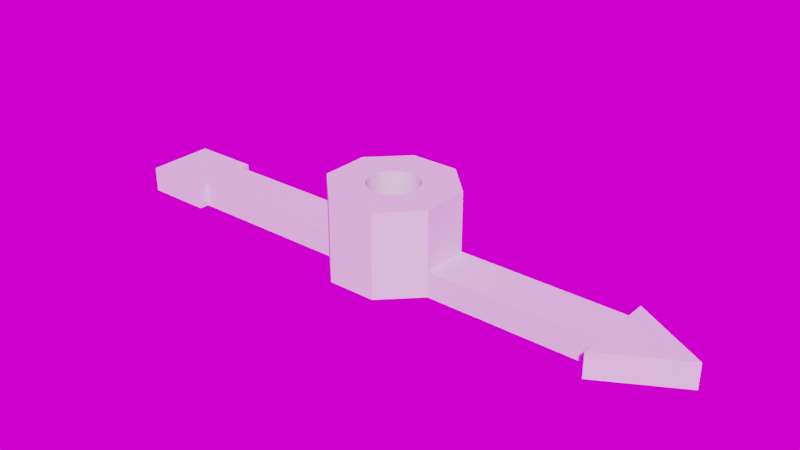 # Source: StepperArrow.blend  (saved by Blender 4.1.24; exported with 4.5.12 LTS)
import bpy
from mathutils import Matrix  # noqa: F401  (used for matrix-valued properties, if any)

bpy.ops.wm.read_factory_settings(use_empty=True)
scene = bpy.context.scene
scene.name = 'Scene'

# ---- collections
col_collection = bpy.data.collections.new('Collection'); scene.collection.children.link(col_collection)

# ---- world
world_world = bpy.data.worlds.new('World'); scene.world = world_world
world_world.use_nodes = True; world_world.node_tree.nodes.clear()
_N = world_world.node_tree.nodes; _L = world_world.node_tree.links
n0 = _N.new('ShaderNodeOutputWorld'); n0.name = 'World Output'; n0.location = (300, 300)
n1 = _N.new('ShaderNodeBackground'); n1.name = 'Background'; n1.location = (10, 300)
n2 = _N.new('ShaderNodeTexEnvironment'); n2.name = 'Environment Texture'; n2.location = (-280, 280)
_L.new(n1.outputs[0], n0.inputs[0])
_L.new(n2.outputs[0], n1.inputs[0])
n0.is_active_output = True
world_world.color = (0.05088, 0.05088, 0.05088)
world_world.use_sun_shadow = False
world_world.sun_shadow_jitter_overblur = 0.0

# ---- meshes
me_cylinder = bpy.data.meshes.new('Cylinder')
me_cylinder.from_pydata([(-2.87, 6.929, -5.0), (0.0, 2.5, -3.0), (-2.87, 6.929, 5.0), (2.87, 6.929, -5.0), (0.4877, 2.452, -3.0), (2.87, 6.929, 5.0), (6.929, 2.87, -5.0), (0.9567, 2.31, -3.0), (6.929, 2.87, 5.0), (1.389, 2.079, -3.0), (6.929, -2.87, -5.0), (6.929, -2.87, 5.0), (2.87, -6.929, -5.0), (1.768, 1.768, -3.0), (2.87, -6.929, 5.0), (-2.87, -6.929, -5.0), (2.079, 1.389, -3.0), (-2.87, -6.929, 5.0), (-6.929, -2.87, -5.0), (2.31, 0.9567, -3.0), (-6.929, -2.87, 5.0), (-6.929, 2.87, -5.0), (2.452, 0.4877, -3.0), (-6.929, 2.87, 5.0), (2.5, 0.0, -3.0), (2.452, -0.4877, -3.0), (2.31, -0.9567, -3.0), (2.079, -1.389, -3.0), (1.768, -1.768, -3.0), (1.389, -2.079, -3.0), (0.9567, -2.31, -3.0), (0.4877, -2.452, -3.0), (0.0, -2.5, -3.0), (-0.4877, -2.452, -3.0), (-0.9567, -2.31, -3.0), (-1.389, -2.079, -3.0), (-1.768, -1.768, -3.0), (-2.079, -1.389, -3.0), (-2.31, -0.9567, -3.0), (-2.452, -0.4877, -3.0), (-2.5, 0.0, -3.0), (-2.452, 0.4877, -3.0), (-2.31, 0.9567, -3.0), (-2.079, 1.389, -3.0), (-1.768, 1.768, -3.0), (-1.389, 2.079, -3.0), (-0.9567, 2.31, -3.0), (-0.4877, 2.452, -3.0), (-2.994, 0.0, 5.0), (-2.936, -0.5841, 5.0), (-2.936, 0.5841, 5.0), (-2.117, 2.117, 5.0), (-2.489, 1.663, 5.0), (-2.766, -1.146, 5.0), (-2.766, 1.146, 5.0), (-1.663, 2.489, 5.0), (-1.146, 2.766, 5.0), (0.5841, 2.936, 5.0), (-4.599e-09, 2.994, 5.0), (-0.5841, 2.936, 5.0), (1.663, 2.489, 5.0), (2.489, 1.663, 5.0), (2.117, 2.117, 5.0), (1.146, 2.766, 5.0), (-2.489, -1.663, 5.0), (-1.663, -2.489, 5.0), (-2.117, -2.117, 5.0), (-0.5841, -2.936, 5.0), (0.5841, -2.936, 5.0), (-4.599e-09, -2.994, 5.0), (-1.146, -2.766, 5.0), (1.663, -2.489, 5.0), (2.489, -1.663, 5.0), (2.117, -2.117, 5.0), (2.994, 0.0, 5.0), (2.936, 0.5841, 5.0), (2.936, -0.5841, 5.0), (2.766, 1.146, 5.0), (2.766, -1.146, 5.0), (1.146, -2.766, 5.0)], [], [(0, 2, 5, 3), (3, 5, 8, 6), (6, 8, 11, 10), (10, 11, 14, 12), (12, 14, 17, 15), (15, 17, 20, 18), (53, 20, 17, 14, 79, 68, 69, 67, 70, 65, 66, 64), (14, 11, 8, 5, 2, 23, 20, 53, 49, 48, 50, 54, 52, 51, 55, 56, 59, 58, 57, 63, 60, 62, 61, 77, 75, 74, 76, 78, 72, 73, 71, 79), (18, 20, 23, 21), (21, 23, 2, 0), (21, 0, 3, 6, 10, 12, 15, 18), (1, 4, 57, 58), (57, 4, 7, 63), (63, 7, 9, 60), (60, 9, 13, 62), (13, 16, 61, 62), (16, 19, 77, 61), (19, 22, 75, 77), (22, 24, 74, 75), (24, 25, 76, 74), (25, 26, 78, 76), (26, 27, 72, 78), (27, 28, 73, 72), (28, 29, 71, 73), (29, 30, 79, 71), (30, 31, 68, 79), (31, 32, 69, 68), (32, 33, 67, 69), (33, 34, 70, 67), (34, 35, 65, 70), (35, 36, 66, 65), (36, 37, 64, 66), (37, 38, 53, 64), (38, 39, 49, 53), (39, 40, 48, 49), (48, 40, 41, 50), (50, 41, 42, 54), (54, 42, 43, 52), (52, 43, 44, 51), (44, 45, 55, 51), (45, 46, 56, 55), (46, 47, 59, 56), (47, 1, 58, 59), (45, 44, 43, 42, 41, 40, 39, 38, 37, 36, 35, 34, 33, 32, 31, 30, 29, 28, 27, 26, 25, 24, 22, 19, 16, 13, 9, 7, 4, 1, 47, 46)])
_uv = me_cylinder.uv_layers.new(name='UVMap')
_uv.uv.foreach_set('vector', [1.0, 0.5, 1.0, 1.0, 0.875, 1.0, 0.875, 0.5, 0.875, 0.5, 0.875, 1.0, 0.75, 1.0, 0.75, 0.5, 0.75, 0.5, 0.75, 1.0, 0.625, 1.0, 0.625, 0.5, 0.625, 0.5, 0.625, 1.0, 0.5, 1.0, 0.5, 0.5, 0.5, 0.5, 0.5, 1.0, 0.375, 1.0, 0.375, 0.5, 0.375, 0.5, 0.375, 1.0, 0.25, 1.0, 0.25, 0.5, 0.1542, 0.25, 0.01, 0.25, 0.08029, 0.08029, 0.25, 0.01, 0.25, 0.1542, 0.2313, 0.156, 0.2133, 0.1615, 0.1968, 0.1703, 0.1823, 0.1823, 0.1703, 0.1968, 0.1615, 0.2133, 0.156, 0.2313, 0.25, 0.01, 0.4197, 0.08029, 0.49, 0.25, 0.4197, 0.4197, 0.25, 0.49, 0.08029, 0.4197, 0.01, 0.25, 0.1542, 0.25, 0.156, 0.2687, 0.1615, 0.2867, 0.1703, 0.3032, 0.1823, 0.3177, 0.1968, 0.3297, 0.2133, 0.3385, 0.2313, 0.344, 0.25, 0.3458, 0.2687, 0.344, 0.2867, 0.3385, 0.3032, 0.3297, 0.3177, 0.3177, 0.3297, 0.3032, 0.3385, 0.2867, 0.344, 0.2687, 0.3458, 0.25, 0.344, 0.2313, 0.3385, 0.2133, 0.3297, 0.1968, 0.3177, 0.1823, 0.3032, 0.1703, 0.2867, 0.1615, 0.2687, 0.156, 0.25, 0.1542, 0.25, 0.5, 0.25, 1.0, 0.125, 1.0, 0.125, 0.5, 0.125, 0.5, 0.125, 1.0, 0.0, 1.0, 0.0, 0.5, 0.5803, 0.4197, 0.75, 0.49, 0.9197, 0.4197, 0.99, 0.25, 0.9197, 0.08029, 0.75, 0.01, 0.5803, 0.08029, 0.51, 0.25, 1.0, 0.5, 0.9688, 0.5, 0.9688, 0.9938, 1.0, 0.9938, 0.9688, 0.9938, 0.9688, 0.5, 0.9375, 0.5, 0.9375, 0.9938, 0.9375, 0.9938, 0.9375, 0.5, 0.9062, 0.5, 0.9062, 0.9938, 0.9062, 0.9938, 0.9062, 0.5, 0.875, 0.5, 0.875, 0.9938, 0.875, 0.5, 0.8438, 0.5, 0.8438, 0.9938, 0.875, 0.9938, 0.8438, 0.5, 0.8125, 0.5, 0.8125, 0.9938, 0.8438, 0.9938, 0.8125, 0.5, 0.7812, 0.5, 0.7812, 0.9938, 0.8125, 0.9938, 0.7812, 0.5, 0.75, 0.5, 0.75, 0.9938, 0.7812, 0.9938, 0.75, 0.5, 0.7188, 0.5, 0.7188, 0.9938, 0.75, 0.9938, 0.7188, 0.5, 0.6875, 0.5, 0.6875, 0.9938, 0.7188, 0.9938, 0.6875, 0.5, 0.6562, 0.5, 0.6562, 0.9938, 0.6875, 0.9938, 0.6562, 0.5, 0.625, 0.5, 0.625, 0.9938, 0.6562, 0.9938, 0.625, 0.5, 0.5938, 0.5, 0.5938, 0.9938, 0.625, 0.9938, 0.5938, 0.5, 0.5625, 0.5, 0.5625, 0.9938, 0.5938, 0.9938, 0.5625, 0.5, 0.5312, 0.5, 0.5312, 0.9938, 0.5625, 0.9938, 0.5312, 0.5, 0.5, 0.5, 0.5, 0.9938, 0.5312, 0.9938, 0.5, 0.5, 0.4688, 0.5, 0.4688, 0.9938, 0.5, 0.9938, 0.4688, 0.5, 0.4375, 0.5, 0.4375, 0.9938, 0.4688, 0.9938, 0.4375, 0.5, 0.4062, 0.5, 0.4062, 0.9938, 0.4375, 0.9938, 0.4062, 0.5, 0.375, 0.5, 0.375, 0.9938, 0.4062, 0.9938, 0.375, 0.5, 0.3438, 0.5, 0.3438, 0.9938, 0.375, 0.9938, 0.3438, 0.5, 0.3125, 0.5, 0.3125, 0.9938, 0.3438, 0.9938, 0.3125, 0.5, 0.2812, 0.5, 0.2812, 0.9938, 0.3125, 0.9938, 0.2812, 0.5, 0.25, 0.5, 0.25, 0.9938, 0.2812, 0.9938, 0.25, 0.9938, 0.25, 0.5, 0.2188, 0.5, 0.2188, 0.9938, 0.2188, 0.9938, 0.2188, 0.5, 0.1875, 0.5, 0.1875, 0.9938, 0.1875, 0.9938, 0.1875, 0.5, 0.1562, 0.5, 0.1562, 0.9938, 0.1562, 0.9938, 0.1562, 0.5, 0.125, 0.5, 0.125, 0.9938, 0.125, 0.5, 0.09375, 0.5, 0.09375, 0.9938, 0.125, 0.9938, 0.09375, 0.5, 0.0625, 0.5, 0.0625, 0.9938, 0.09375, 0.9938, 0.0625, 0.5, 0.03125, 0.5, 0.03125, 0.9938, 0.0625, 0.9938, 0.03125, 0.5, 0.0, 0.5, 0.0, 0.9938, 0.03125, 0.9938, 0.6167, 0.4496, 0.5803, 0.4197, 0.5504, 0.3833, 0.5283, 0.3418, 0.5146, 0.2968, 0.51, 0.25, 0.5146, 0.2032, 0.5283, 0.1582, 0.5504, 0.1167, 0.5803, 0.08029, 0.6167, 0.05045, 0.6582, 0.02827, 0.7032, 0.01461, 0.75, 0.01, 0.7968, 0.01461, 0.8418, 0.02827, 0.8833, 0.05045, 0.9197, 0.08029, 0.9496, 0.1167, 0.9717, 0.1582, 0.9854, 0.2032, 0.99, 0.25, 0.9854, 0.2968, 0.9717, 0.3418, 0.9496, 0.3833, 0.9197, 0.4197, 0.8833, 0.4496, 0.8418, 0.4717, 0.7968, 0.4854, 0.75, 0.49, 0.7032, 0.4854, 0.6582, 0.4717])
me_cylinder.update()
me_cube_001 = bpy.data.meshes.new('Cube.001')
me_cube_001.from_pydata([(-10.0, -2.87, -1.5), (-10.0, -2.87, 1.5), (-10.0, 2.87, -1.5), (-10.0, 2.87, 1.5), (10.0, -2.87, -1.5), (10.0, -2.87, 1.5), (10.0, 2.87, -1.5), (10.0, 2.87, 1.5)], [], [(0, 1, 3, 2), (2, 3, 7, 6), (6, 7, 5, 4), (4, 5, 1, 0), (2, 6, 4, 0), (7, 3, 1, 5)])
_uv = me_cube_001.uv_layers.new(name='UVMap')
_uv.uv.foreach_set('vector', [0.375, 0.0, 0.625, 0.0, 0.625, 0.25, 0.375, 0.25, 0.375, 0.25, 0.625, 0.25, 0.625, 0.5, 0.375, 0.5, 0.375, 0.5, 0.625, 0.5, 0.625, 0.75, 0.375, 0.75, 0.375, 0.75, 0.625, 0.75, 0.625, 1.0, 0.375, 1.0, 0.125, 0.5, 0.375, 0.5, 0.375, 0.75, 0.125, 0.75, 0.625, 0.5, 0.875, 0.5, 0.875, 0.75, 0.625, 0.75])
me_cube_001.update()
me_cube_002 = bpy.data.meshes.new('Cube.002')
me_cube_002.from_pydata([(-10.0, -2.87, -1.5), (-10.0, -2.87, 1.5), (-10.0, 2.87, -1.5), (-10.0, 2.87, 1.5), (10.0, -2.87, -1.5), (10.0, -2.87, 1.5), (10.0, 2.87, -1.5), (10.0, 2.87, 1.5)], [], [(0, 1, 3, 2), (2, 3, 7, 6), (6, 7, 5, 4), (4, 5, 1, 0), (2, 6, 4, 0), (7, 3, 1, 5)])
_uv = me_cube_002.uv_layers.new(name='UVMap')
_uv.uv.foreach_set('vector', [0.375, 0.0, 0.625, 0.0, 0.625, 0.25, 0.375, 0.25, 0.375, 0.25, 0.625, 0.25, 0.625, 0.5, 0.375, 0.5, 0.375, 0.5, 0.625, 0.5, 0.625, 0.75, 0.375, 0.75, 0.375, 0.75, 0.625, 0.75, 0.625, 1.0, 0.375, 1.0, 0.125, 0.5, 0.375, 0.5, 0.375, 0.75, 0.125, 0.75, 0.625, 0.5, 0.875, 0.5, 0.875, 0.75, 0.625, 0.75])
me_cube_002.update()
me_cylinder_003 = bpy.data.meshes.new('Cylinder.003')
me_cylinder_003.from_pydata([(0.0, 6.0, -1.5), (0.0, 6.0, 1.5), (5.196, -3.0, -1.5), (5.196, -3.0, 1.5), (-5.196, -3.0, -1.5), (-5.196, -3.0, 1.5)], [], [(0, 1, 3, 2), (2, 3, 5, 4), (3, 1, 5), (4, 5, 1, 0), (0, 2, 4)])
_uv = me_cylinder_003.uv_layers.new(name='UVMap')
_uv.uv.foreach_set('vector', [1.0, 0.5, 1.0, 1.0, 0.6667, 1.0, 0.6667, 0.5, 0.6667, 0.5, 0.6667, 1.0, 0.3333, 1.0, 0.3333, 0.5, 0.4578, 0.13, 0.25, 0.49, 0.04215, 0.13, 0.3333, 0.5, 0.3333, 1.0, -5.96e-08, 1.0, -5.96e-08, 0.5, 0.75, 0.49, 0.9578, 0.13, 0.5422, 0.13])
me_cylinder_003.update()
me_cube_003 = bpy.data.meshes.new('Cube.003')
me_cube_003.from_pydata([(-1.0, -1.0, -1.0), (-1.0, -1.0, 1.0), (-1.0, 1.0, -1.0), (-1.0, 1.0, 1.0), (1.0, -1.0, -1.0), (1.0, -1.0, 1.0), (1.0, 1.0, -1.0), (1.0, 1.0, 1.0)], [], [(0, 1, 3, 2), (2, 3, 7, 6), (6, 7, 5, 4), (4, 5, 1, 0), (2, 6, 4, 0), (7, 3, 1, 5)])
_uv = me_cube_003.uv_layers.new(name='UVMap')
_uv.uv.foreach_set('vector', [0.375, 0.0, 0.625, 0.0, 0.625, 0.25, 0.375, 0.25, 0.375, 0.25, 0.625, 0.25, 0.625, 0.5, 0.375, 0.5, 0.375, 0.5, 0.625, 0.5, 0.625, 0.75, 0.375, 0.75, 0.375, 0.75, 0.625, 0.75, 0.625, 1.0, 0.375, 1.0, 0.125, 0.5, 0.375, 0.5, 0.375, 0.75, 0.125, 0.75, 0.625, 0.5, 0.875, 0.5, 0.875, 0.75, 0.625, 0.75])
me_cube_003.update()

# ---- objects
ob_center_axle = bpy.data.objects.new('Center Axle', me_cylinder)
ob_arm_1 = bpy.data.objects.new('Arm 1', me_cube_001)
ob_arm_2 = bpy.data.objects.new('Arm 2', me_cube_002)
ob_arrow = bpy.data.objects.new('Arrow', me_cylinder_003)
ob_butt = bpy.data.objects.new('Butt', me_cube_003)

# ---- transforms, parenting, visibility, modifiers, constraints
ob_center_axle.location = (0.0, 0.0, 5.0)
ob_arm_1.location = (16.93, 0.0, 1.5)
ob_arm_2.location = (-16.93, 0.0, 1.5)
ob_arrow.location = (29.93, 0.0, 1.5)
ob_arrow.rotation_euler = (0.0, -0.0, 0.5236)
ob_butt.location = (-30.93, 0.0, 1.5)
ob_butt.scale = (4.0, 4.0, 1.5)

# ---- collection membership
col_collection.objects.link(ob_center_axle)
col_collection.objects.link(ob_arm_1)
col_collection.objects.link(ob_arm_2)
col_collection.objects.link(ob_arrow)
col_collection.objects.link(ob_butt)

# ---- scene / render settings (as saved in the file)
scene.frame_start = 1; scene.frame_end = 250; scene.frame_set(0)
scene.render.engine = 'CYCLES'
scene.cycles.samples = 128
scene.cycles.sampling_pattern = 'TABULATED_SOBOL'
scene.cycles.use_adaptive_sampling = False
scene.cycles.use_light_tree = False
scene.eevee.ray_tracing_options.trace_max_roughness = 0.0
scene.view_settings.view_transform = 'Filmic'
scene.unit_settings.scale_length = 0.001
bpy.context.view_layer.update()

# ---- added for rendering (the .blend has no active camera and no usable light): camera, sun
cam_auto = bpy.data.cameras.new('AutoCamera')
cam_auto.lens = 50.0
cam_auto.sensor_width = 36.0
cam_auto.clip_end = 1186.31
ob_auto_camera = bpy.data.objects.new('AutoCamera', cam_auto)
scene.collection.objects.link(ob_auto_camera)
ob_auto_camera.location = (68.0963, -80.683, 59.077)
ob_auto_camera.rotation_euler = (1.09748, -7.21219e-08, 0.694738)
scene.camera = ob_auto_camera
light_auto_sun = bpy.data.lights.new('AutoSun', 'SUN')
light_auto_sun.energy = 3.0
light_auto_sun.angle = 0.0523599
ob_auto_sun = bpy.data.objects.new('AutoSun', light_auto_sun)
scene.collection.objects.link(ob_auto_sun)
ob_auto_sun.rotation_euler = (0.872665, 0.174533, 0.523599)
bpy.context.view_layer.update()
